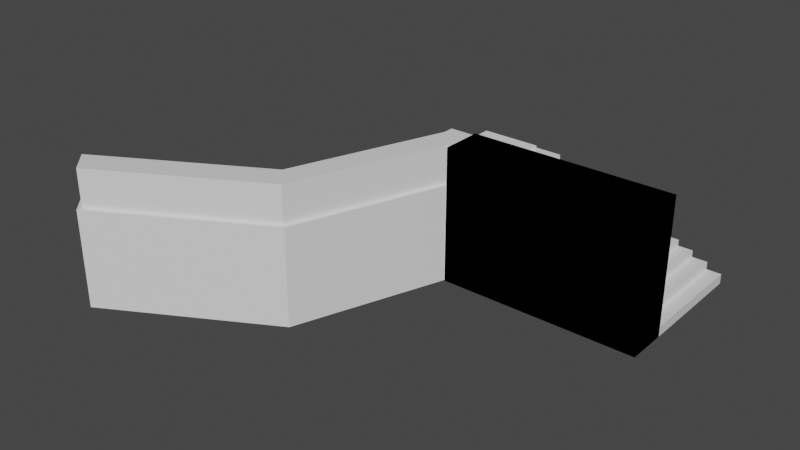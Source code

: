 # Source: stair2.blend  (saved by Blender 3.5.10; exported with 4.5.12 LTS)
import bpy
from mathutils import Matrix  # noqa: F401  (used for matrix-valued properties, if any)

bpy.ops.wm.read_factory_settings(use_empty=True)
scene = bpy.context.scene
scene.name = 'Scene'

# ---- collections
col_collection = bpy.data.collections.new('Collection'); scene.collection.children.link(col_collection)

# ---- materials (node trees are filled in below, after node groups)
mat_material = bpy.data.materials.new('Material')
mat_material.alpha_threshold = 0.0
mat_material.use_transparent_shadow = False
mat_material.roughness = 0.5
mat_material.line_color = (0.0, 0.0, 0.0, 1.0)
mat_material_001 = bpy.data.materials.new('Material.001')
mat_material_001.use_transparent_shadow = False

# ---- material node trees
mat_material.use_nodes = True; mat_material.node_tree.nodes.clear()
_N = mat_material.node_tree.nodes; _L = mat_material.node_tree.links
n0 = _N.new('ShaderNodeOutputMaterial'); n0.name = 'Material Output'; n0.location = (300, 300)
n1 = _N.new('ShaderNodeBsdfPrincipled'); n1.name = 'Principled BSDF'; n1.location = (10, 300)
n1.distribution = 'GGX'
n1.subsurface_method = 'RANDOM_WALK_SKIN'
n1.inputs[3].default_value = 1.45
n1.inputs[27].default_value = (0.0, 0.0, 0.0, 1.0)
n1.inputs[28].default_value = 1.0
_L.new(n1.outputs[0], n0.inputs[0])
n0.is_active_output = True
mat_material_001.use_nodes = True; mat_material_001.node_tree.nodes.clear()
_N = mat_material_001.node_tree.nodes; _L = mat_material_001.node_tree.links
n0 = _N.new('ShaderNodeBsdfPrincipled'); n0.name = 'Principled BSDF'; n0.location = (10, 300)
n0.distribution = 'GGX'
n0.subsurface_method = 'RANDOM_WALK_SKIN'
n0.inputs[3].default_value = 1.45
n0.inputs[27].default_value = (0.0, 0.0, 0.0, 1.0)
n0.inputs[28].default_value = 1.0
n1 = _N.new('ShaderNodeOutputMaterial'); n1.name = 'Material Output'; n1.location = (300, 300)
_L.new(n0.outputs[0], n1.inputs[0])
n1.is_active_output = True

# ---- world
world_world = bpy.data.worlds.new('World'); scene.world = world_world
world_world.use_nodes = True; world_world.node_tree.nodes.clear()
_N = world_world.node_tree.nodes; _L = world_world.node_tree.links
n0 = _N.new('ShaderNodeOutputWorld'); n0.name = 'World Output'; n0.location = (300, 300)
n1 = _N.new('ShaderNodeBackground'); n1.name = 'Background'; n1.location = (10, 300)
n1.inputs[0].default_value = (0.05088, 0.05088, 0.05088, 1.0)
_L.new(n1.outputs[0], n0.inputs[0])
n0.is_active_output = True
world_world.color = (0.05088, 0.05088, 0.05088)
world_world.use_sun_shadow = False
world_world.sun_shadow_jitter_overblur = 0.0

# ---- meshes
me_cube = bpy.data.meshes.new('Cube')
me_cube.from_pydata([(1.0, 2.0, 0.3232), (1.0, 2.0, 0.0), (1.0, -2.0, 0.3232), (1.0, -2.0, 0.0), (0.5104, 2.0, 0.3232), (0.5104, 2.0, 0.0), (0.5104, -2.0, 0.3232), (0.5104, -2.0, 0.0), (-0.00276, 2.0, 0.0), (-0.00276, -2.0, 0.0), (-0.00276, -2.0, 0.3232), (-0.00276, 2.0, 0.3232), (0.5104, -2.0, 0.5732), (0.5104, 2.0, 0.5732), (-0.00276, -2.0, 0.5732), (-0.00276, 2.0, 0.5732), (-0.4997, -2.0, 0.3232), (-0.4997, 2.0, 0.3232), (-0.4997, -2.0, 0.5732), (-0.4997, 2.0, 0.5732), (-0.00276, -2.0, 0.7947), (-0.00276, 2.0, 0.7947), (-0.4997, -2.0, 0.7947), (-0.4997, 2.0, 0.7947), (-0.9902, -2.0, 0.5732), (-0.9902, 2.0, 0.5732), (-0.9902, -2.0, 0.7947), (-0.9902, 2.0, 0.7947), (-0.4997, -2.0, 0.9973), (-0.4997, 2.0, 0.9973), (-0.9902, -2.0, 0.9973), (-0.9902, 2.0, 0.9973), (-1.493, -2.0, 0.7947), (-1.493, 2.0, 0.7947), (-1.493, -2.0, 0.9973), (-1.493, 2.0, 0.9973), (-0.9902, -2.0, 1.197), (-0.9902, 2.0, 1.197), (-1.493, -2.0, 1.197), (-1.493, 2.0, 1.197), (-1.984, -2.0, 0.9973), (-1.984, 2.0, 0.9973), (-1.984, -2.0, 1.197), (-1.984, 2.0, 1.197), (-1.493, -2.0, 1.408), (-1.493, 2.0, 1.408), (-1.984, -2.0, 1.408), (-1.984, 2.0, 1.408), (-2.482, -2.0, 1.197), (-2.482, 2.0, 1.197), (-2.482, -2.0, 1.377), (-2.482, 2.0, 1.377), (-1.984, -2.0, 1.601), (-1.984, 2.0, 1.601), (-2.482, -2.0, 1.601), (-2.482, 2.0, 1.601), (-2.974, -2.0, 1.377), (-2.974, 2.0, 1.377), (-2.974, -2.0, 1.53), (-2.974, 2.0, 1.53), (-2.482, -2.0, 1.797), (-2.482, 2.0, 1.797), (-2.974, -2.0, 1.797), (-2.974, 2.0, 1.797), (-3.483, -2.0, 1.53), (-3.483, 2.0, 1.53), (-3.483, -2.0, 1.656), (-3.483, 2.0, 1.656), (-2.974, -2.0, 1.978), (-2.974, 2.0, 1.978), (-3.483, -2.0, 1.978), (-3.483, 2.0, 1.978), (-3.963, -2.0, 1.656), (-3.963, 2.0, 1.656), (-3.963, -2.0, 1.798), (-3.963, 2.0, 1.798), (-3.483, -2.0, 2.119), (-3.483, 2.0, 2.119), (-3.963, -2.0, 2.119), (-3.963, 2.0, 2.119), (-4.439, -2.0, 1.798), (-4.439, 2.0, 1.798), (-4.439, -2.0, 2.119), (-4.439, 2.0, 2.119), (-3.963, -2.0, 2.293), (-3.963, 2.0, 2.293), (-4.439, -2.0, 2.293), (-4.439, 2.0, 2.293), (-4.938, -2.0, 2.119), (-4.938, 2.0, 2.119), (-4.938, -2.0, 2.293), (-4.938, 2.0, 2.293), (-4.439, -2.0, 2.458), (-4.439, 2.0, 2.458), (-4.938, -2.0, 2.458), (-4.938, 2.0, 2.458), (-5.432, -2.0, 2.293), (-5.432, 2.0, 2.293), (-6.514, -2.0, 2.458), (-6.514, 2.0, 2.458), (-4.938, -2.0, 2.623), (-4.938, 2.0, 2.623), (-6.514, -2.0, 2.623), (-6.514, 2.0, 2.623)], [], [(0, 4, 6, 2), (3, 2, 6, 7), (5, 7, 9, 8), (5, 1, 3, 7), (1, 0, 2, 3), (5, 4, 0, 1), (9, 10, 11, 8), (10, 6, 12, 14), (4, 5, 8, 11), (7, 6, 10, 9), (12, 13, 15, 14), (10, 14, 18, 16), (6, 4, 13, 12), (4, 11, 15, 13), (17, 16, 18, 19), (19, 18, 24, 25), (11, 10, 16, 17), (15, 11, 17, 19), (20, 21, 23, 22), (15, 19, 23, 21), (14, 15, 21, 20), (18, 14, 20, 22), (25, 24, 26, 27), (18, 22, 26, 24), (23, 19, 25, 27), (23, 27, 31, 29), (28, 29, 31, 30), (30, 31, 37, 36), (26, 22, 28, 30), (22, 23, 29, 28), (33, 32, 34, 35), (26, 30, 34, 32), (27, 26, 32, 33), (31, 27, 33, 35), (36, 37, 39, 38), (31, 35, 39, 37), (34, 30, 36, 38), (34, 38, 42, 40), (41, 40, 42, 43), (39, 43, 47, 45), (39, 35, 41, 43), (35, 34, 40, 41), (44, 45, 47, 46), (38, 39, 45, 44), (42, 38, 44, 46), (42, 46, 50, 48), (49, 48, 50, 51), (51, 50, 56, 57), (43, 42, 48, 49), (47, 43, 49, 51), (52, 53, 55, 54), (47, 51, 55, 53), (46, 47, 53, 52), (50, 46, 52, 54), (57, 56, 58, 59), (50, 54, 58, 56), (55, 51, 57, 59), (55, 59, 63, 61), (60, 61, 63, 62), (66, 62, 68, 70), (58, 54, 60, 62), (54, 55, 61, 60), (65, 64, 66, 67), (58, 62, 66, 64), (59, 58, 64, 65), (63, 59, 65, 67), (68, 69, 71, 70), (66, 70, 74, 72), (62, 63, 69, 68), (63, 67, 71, 69), (73, 72, 74, 75), (71, 75, 79, 77), (71, 67, 73, 75), (67, 66, 72, 73), (76, 77, 79, 78), (70, 71, 77, 76), (74, 70, 76, 78), (74, 78, 82, 80), (81, 80, 82, 83), (83, 82, 88, 89), (75, 74, 80, 81), (79, 75, 81, 83), (84, 85, 87, 86), (79, 83, 87, 85), (78, 79, 85, 84), (82, 78, 84, 86), (89, 88, 90, 91), (82, 86, 90, 88), (87, 83, 89, 91), (87, 91, 95, 93), (92, 93, 95, 94), (94, 95, 101, 100), (90, 86, 92, 94), (86, 87, 93, 92), (97, 96, 98, 99), (90, 94, 98, 96), (91, 90, 96, 97), (95, 91, 97, 99), (100, 101, 103, 102), (95, 99, 103, 101), (98, 94, 100, 102), (99, 98, 102, 103)])
_uv = me_cube.uv_layers.new(name='UVMap')
_uv.uv.foreach_set('vector', [0.625, 0.5, 0.875, 0.5, 0.875, 0.75, 0.625, 0.75, 0.375, 0.75, 0.625, 0.75, 0.625, 1.0, 0.375, 1.0, 0.125, 0.5, 0.125, 0.75, 0.125, 0.75, 0.125, 0.5, 0.125, 0.5, 0.375, 0.5, 0.375, 0.75, 0.125, 0.75, 0.375, 0.5, 0.625, 0.5, 0.625, 0.75, 0.375, 0.75, 0.375, 0.25, 0.625, 0.25, 0.625, 0.5, 0.375, 0.5, 0.375, 0.0, 0.625, 0.0, 0.625, 0.25, 0.375, 0.25, 0.625, 1.0, 0.625, 1.0, 0.625, 1.0, 0.625, 1.0, 0.625, 0.25, 0.375, 0.25, 0.375, 0.25, 0.625, 0.25, 0.375, 1.0, 0.625, 1.0, 0.625, 1.0, 0.375, 1.0, 0.875, 0.75, 0.875, 0.5, 0.875, 0.5, 0.875, 0.75, 0.625, 1.0, 0.625, 1.0, 0.625, 1.0, 0.625, 1.0, 0.875, 0.75, 0.875, 0.5, 0.875, 0.5, 0.875, 0.75, 0.625, 0.25, 0.625, 0.25, 0.625, 0.25, 0.625, 0.25, 0.625, 0.25, 0.625, 0.0, 0.625, 0.0, 0.625, 0.25, 0.625, 0.25, 0.625, 0.0, 0.625, 0.0, 0.625, 0.25, 0.625, 0.25, 0.625, 0.0, 0.625, 0.0, 0.625, 0.25, 0.625, 0.25, 0.625, 0.25, 0.625, 0.25, 0.625, 0.25, 0.875, 0.75, 0.875, 0.5, 0.875, 0.5, 0.875, 0.75, 0.625, 0.25, 0.625, 0.25, 0.625, 0.25, 0.625, 0.25, 0.875, 0.75, 0.875, 0.5, 0.875, 0.5, 0.875, 0.75, 0.625, 1.0, 0.625, 1.0, 0.625, 1.0, 0.625, 1.0, 0.625, 0.25, 0.625, 0.0, 0.625, 0.0, 0.625, 0.25, 0.625, 1.0, 0.625, 1.0, 0.625, 1.0, 0.625, 1.0, 0.625, 0.25, 0.625, 0.25, 0.625, 0.25, 0.625, 0.25, 0.625, 0.25, 0.625, 0.25, 0.625, 0.25, 0.625, 0.25, 0.875, 0.75, 0.875, 0.5, 0.875, 0.5, 0.875, 0.75, 0.875, 0.75, 0.875, 0.5, 0.875, 0.5, 0.875, 0.75, 0.625, 1.0, 0.625, 1.0, 0.625, 1.0, 0.625, 1.0, 0.875, 0.75, 0.875, 0.5, 0.875, 0.5, 0.875, 0.75, 0.625, 0.25, 0.625, 0.0, 0.625, 0.0, 0.625, 0.25, 0.625, 1.0, 0.625, 1.0, 0.625, 1.0, 0.625, 1.0, 0.625, 0.25, 0.625, 0.0, 0.625, 0.0, 0.625, 0.25, 0.625, 0.25, 0.625, 0.25, 0.625, 0.25, 0.625, 0.25, 0.875, 0.75, 0.875, 0.5, 0.875, 0.5, 0.875, 0.75, 0.625, 0.25, 0.625, 0.25, 0.625, 0.25, 0.625, 0.25, 0.625, 1.0, 0.625, 1.0, 0.625, 1.0, 0.625, 1.0, 0.625, 1.0, 0.625, 1.0, 0.625, 1.0, 0.625, 1.0, 0.625, 0.25, 0.625, 0.0, 0.625, 0.0, 0.625, 0.25, 0.625, 0.25, 0.625, 0.25, 0.625, 0.25, 0.625, 0.25, 0.625, 0.25, 0.625, 0.25, 0.625, 0.25, 0.625, 0.25, 0.625, 0.25, 0.625, 0.0, 0.625, 0.0, 0.625, 0.25, 0.875, 0.75, 0.875, 0.5, 0.875, 0.5, 0.875, 0.75, 0.875, 0.75, 0.875, 0.5, 0.875, 0.5, 0.875, 0.75, 0.625, 1.0, 0.625, 1.0, 0.625, 1.0, 0.625, 1.0, 0.625, 1.0, 0.625, 1.0, 0.625, 1.0, 0.625, 1.0, 0.625, 0.25, 0.625, 0.0, 0.625, 0.0, 0.625, 0.25, 0.625, 0.25, 0.625, 0.0, 0.625, 0.0, 0.625, 0.25, 0.625, 0.25, 0.625, 0.0, 0.625, 0.0, 0.625, 0.25, 0.625, 0.25, 0.625, 0.25, 0.625, 0.25, 0.625, 0.25, 0.875, 0.75, 0.875, 0.5, 0.875, 0.5, 0.875, 0.75, 0.625, 0.25, 0.625, 0.25, 0.625, 0.25, 0.625, 0.25, 0.875, 0.75, 0.875, 0.5, 0.875, 0.5, 0.875, 0.75, 0.625, 1.0, 0.625, 1.0, 0.625, 1.0, 0.625, 1.0, 0.625, 0.25, 0.625, 0.0, 0.625, 0.0, 0.625, 0.25, 0.625, 1.0, 0.625, 1.0, 0.625, 1.0, 0.625, 1.0, 0.625, 0.25, 0.625, 0.25, 0.625, 0.25, 0.625, 0.25, 0.625, 0.25, 0.625, 0.25, 0.625, 0.25, 0.625, 0.25, 0.875, 0.75, 0.875, 0.5, 0.875, 0.5, 0.875, 0.75, 0.625, 1.0, 0.625, 1.0, 0.625, 1.0, 0.625, 1.0, 0.625, 1.0, 0.625, 1.0, 0.625, 1.0, 0.625, 1.0, 0.875, 0.75, 0.875, 0.5, 0.875, 0.5, 0.875, 0.75, 0.625, 0.25, 0.625, 0.0, 0.625, 0.0, 0.625, 0.25, 0.625, 1.0, 0.625, 1.0, 0.625, 1.0, 0.625, 1.0, 0.625, 0.25, 0.625, 0.0, 0.625, 0.0, 0.625, 0.25, 0.625, 0.25, 0.625, 0.25, 0.625, 0.25, 0.625, 0.25, 0.875, 0.75, 0.875, 0.5, 0.875, 0.5, 0.875, 0.75, 0.625, 1.0, 0.625, 1.0, 0.625, 1.0, 0.625, 1.0, 0.875, 0.75, 0.875, 0.5, 0.875, 0.5, 0.875, 0.75, 0.625, 0.25, 0.625, 0.25, 0.625, 0.25, 0.625, 0.25, 0.625, 0.25, 0.625, 0.0, 0.625, 0.0, 0.625, 0.25, 0.625, 0.25, 0.625, 0.25, 0.625, 0.25, 0.625, 0.25, 0.625, 0.25, 0.625, 0.25, 0.625, 0.25, 0.625, 0.25, 0.625, 0.25, 0.625, 0.0, 0.625, 0.0, 0.625, 0.25, 0.875, 0.75, 0.875, 0.5, 0.875, 0.5, 0.875, 0.75, 0.875, 0.75, 0.875, 0.5, 0.875, 0.5, 0.875, 0.75, 0.625, 1.0, 0.625, 1.0, 0.625, 1.0, 0.625, 1.0, 0.625, 1.0, 0.625, 1.0, 0.625, 1.0, 0.625, 1.0, 0.625, 0.25, 0.625, 0.0, 0.625, 0.0, 0.625, 0.25, 0.625, 0.25, 0.625, 0.0, 0.625, 0.0, 0.625, 0.25, 0.625, 0.25, 0.625, 0.0, 0.625, 0.0, 0.625, 0.25, 0.625, 0.25, 0.625, 0.25, 0.625, 0.25, 0.625, 0.25, 0.875, 0.75, 0.875, 0.5, 0.875, 0.5, 0.875, 0.75, 0.625, 0.25, 0.625, 0.25, 0.625, 0.25, 0.625, 0.25, 0.875, 0.75, 0.875, 0.5, 0.875, 0.5, 0.875, 0.75, 0.625, 1.0, 0.625, 1.0, 0.625, 1.0, 0.625, 1.0, 0.625, 0.25, 0.625, 0.0, 0.625, 0.0, 0.625, 0.25, 0.625, 1.0, 0.625, 1.0, 0.625, 1.0, 0.625, 1.0, 0.625, 0.25, 0.625, 0.25, 0.625, 0.25, 0.625, 0.25, 0.625, 0.25, 0.625, 0.25, 0.625, 0.25, 0.625, 0.25, 0.875, 0.75, 0.875, 0.5, 0.875, 0.5, 0.875, 0.75, 0.875, 0.75, 0.875, 0.5, 0.875, 0.5, 0.875, 0.75, 0.625, 1.0, 0.625, 1.0, 0.625, 1.0, 0.625, 1.0, 0.875, 0.75, 0.875, 0.5, 0.875, 0.5, 0.875, 0.75, 0.625, 0.25, 0.625, 0.0, 0.625, 0.0, 0.625, 0.25, 0.625, 1.0, 0.625, 1.0, 0.625, 1.0, 0.625, 1.0, 0.625, 0.25, 0.625, 0.0, 0.625, 0.0, 0.625, 0.25, 0.625, 0.25, 0.625, 0.25, 0.625, 0.25, 0.625, 0.25, 0.875, 0.75, 0.875, 0.5, 0.875, 0.5, 0.875, 0.75, 0.625, 0.25, 0.625, 0.25, 0.625, 0.25, 0.625, 0.25, 0.625, 1.0, 0.625, 1.0, 0.625, 1.0, 0.625, 1.0, 0.625, 0.25, 0.625, 0.0, 0.625, 0.0, 0.625, 0.25])
me_cube.materials.append(mat_material)
me_cube.use_mirror_vertex_groups = False
me_cube.update()
me_cube_001 = bpy.data.meshes.new('Cube.001')
me_cube_001.from_pydata([(-6.473, 1.0, -1.0), (-6.341, 0.8683, 2.195), (1.0, -0.3389, -1.0), (0.8683, -0.2072, 2.195), (1.0, 1.0, -1.0), (0.8683, 0.8683, 2.195), (-5.595, -0.3389, -1.0), (-6.473, 0.5383, -1.0), (-6.473, 0.5383, 2.195), (-5.689, -0.2072, 2.195), (-6.473, 1.0, 2.195), (1.0, 1.0, 2.195), (1.0, -0.3389, 2.195), (-6.341, 0.5159, 2.195), (-5.595, -0.3389, 2.195), (-5.689, -0.2072, 3.43), (-6.341, 0.5159, 3.43), (-6.341, 0.8683, 3.43), (0.8683, 0.8683, 3.43), (0.8683, -0.2072, 3.43)], [], [(2, 12, 14, 6), (0, 10, 11, 4), (4, 11, 12, 2), (9, 3, 19, 15), (7, 8, 10, 0), (0, 4, 2, 6, 7), (1, 13, 16, 17), (1, 5, 11, 10), (5, 3, 12, 11), (13, 1, 10, 8), (3, 9, 14, 12), (18, 17, 16, 15, 19), (5, 1, 17, 18), (3, 5, 18, 19)])
_uv = me_cube_001.uv_layers.new(name='UVMap')
_uv.uv.foreach_set('vector', [0.375, 0.75, 0.625, 0.75, 0.625, 0.9707, 0.375, 0.9707, 0.375, 0.25, 0.625, 0.25, 0.625, 0.5, 0.375, 0.5, 0.375, 0.5, 0.625, 0.5, 0.625, 0.75, 0.375, 0.75, 0.8491, 0.7307, 0.6294, 0.7254, 0.6294, 0.7254, 0.8491, 0.7307, 0.375, 0.1638, 0.625, 0.1638, 0.625, 0.25, 0.375, 0.25, 0.125, 0.5, 0.375, 0.5, 0.375, 0.75, 0.1543, 0.75, 0.125, 0.5862, 0.8706, 0.5246, 0.8715, 0.6055, 0.8715, 0.6055, 0.8706, 0.5246, 0.8706, 0.5246, 0.6294, 0.5246, 0.625, 0.5, 0.875, 0.5, 0.6294, 0.5246, 0.6294, 0.7254, 0.625, 0.75, 0.625, 0.5, 0.8715, 0.6055, 0.8706, 0.5246, 0.875, 0.5, 0.875, 0.5862, 0.6294, 0.7254, 0.8491, 0.7307, 0.8457, 0.75, 0.625, 0.75, 0.6294, 0.5246, 0.8706, 0.5246, 0.8715, 0.6055, 0.8491, 0.7307, 0.6294, 0.7254, 0.6294, 0.5246, 0.8706, 0.5246, 0.8706, 0.5246, 0.6294, 0.5246, 0.6294, 0.7254, 0.6294, 0.5246, 0.6294, 0.5246, 0.6294, 0.7254])
me_cube_001.materials.append(mat_material_001)
me_cube_001.materials.append(None)
me_cube_001.update()
me_cube_002 = bpy.data.meshes.new('Cube.002')
me_cube_002.from_pydata([(-7.337, -5.295, -1.0), (-8.215, -4.418, -1.0), (-5.595, -0.3389, -1.0), (-6.473, 0.5383, -1.0), (-6.473, 0.5383, 2.195), (-5.689, -0.2072, 2.195), (-7.445, -5.204, 2.195), (-8.107, -4.508, 2.195), (-6.341, 0.5159, 2.195), (-5.595, -0.3389, 2.195), (-8.215, -4.418, 2.195), (-7.337, -5.295, 2.195), (-7.445, -5.204, 3.43), (-8.107, -4.508, 3.43), (-5.689, -0.2072, 3.43), (-6.341, 0.5159, 3.43)], [], [(4, 3, 1, 10), (2, 9, 11, 0), (3, 2, 0, 1), (7, 8, 4, 10), (5, 6, 11, 9), (14, 15, 13, 12), (8, 7, 13, 15), (6, 5, 14, 12)])
_uv = me_cube_002.uv_layers.new(name='UVMap')
_uv.uv.foreach_set('vector', [0.625, 0.1638, 0.375, 0.1638, 0.375, 0.1638, 0.625, 0.1638, 0.375, 0.9707, 0.625, 0.9707, 0.625, 0.9707, 0.375, 0.9707, 0.125, 0.5862, 0.1543, 0.75, 0.1543, 0.75, 0.125, 0.5862, 0.8718, 0.6043, 0.8715, 0.6055, 0.875, 0.5862, 0.875, 0.5862, 0.8491, 0.7307, 0.8489, 0.7319, 0.8457, 0.75, 0.8457, 0.75, 0.8491, 0.7307, 0.8715, 0.6055, 0.8718, 0.6043, 0.8489, 0.7319, 0.8715, 0.6055, 0.8718, 0.6043, 0.8718, 0.6043, 0.8715, 0.6055, 0.8489, 0.7319, 0.8491, 0.7307, 0.8491, 0.7307, 0.8489, 0.7319])
me_cube_002.materials.append(mat_material_001)
me_cube_002.materials.append(None)
me_cube_002.update()
me_cube_003 = bpy.data.meshes.new('Cube.003')
me_cube_003.from_pydata([(-7.337, -5.295, -1.0), (-8.215, -4.418, -1.0), (-7.445, -5.204, 2.195), (-8.107, -4.508, 2.195), (-13.26, -7.403, 2.195), (-13.47, -7.373, -1.0), (-12.6, -8.251, -1.0), (-12.57, -8.087, 2.195), (-8.215, -4.418, 2.195), (-7.337, -5.295, 2.195), (-12.6, -8.251, 2.195), (-13.47, -7.373, 2.195), (-7.445, -5.204, 3.43), (-8.107, -4.508, 3.43), (-12.57, -8.087, 3.43), (-13.26, -7.403, 3.43)], [], [(0, 9, 10, 6), (4, 7, 14, 15), (6, 10, 11, 5), (1, 0, 6, 5), (8, 1, 5, 11), (7, 4, 11, 10), (2, 7, 10, 9), (4, 3, 8, 11), (12, 13, 15, 14), (7, 2, 12, 14), (3, 4, 15, 13)])
_uv = me_cube_003.uv_layers.new(name='UVMap')
_uv.uv.foreach_set('vector', [0.375, 0.9707, 0.625, 0.9707, 0.625, 0.9707, 0.375, 0.9707, 0.8718, 0.6043, 0.8489, 0.7319, 0.8489, 0.7319, 0.8718, 0.6043, 0.375, 0.0, 0.625, 0.0, 0.625, 0.1638, 0.375, 0.1638, 0.125, 0.5862, 0.1543, 0.75, 0.1543, 0.75, 0.125, 0.5862, 0.625, 0.1638, 0.375, 0.1638, 0.375, 0.1638, 0.625, 0.1638, 0.8489, 0.7319, 0.8718, 0.6043, 0.875, 0.5862, 0.8457, 0.75, 0.8489, 0.7319, 0.8489, 0.7319, 0.8457, 0.75, 0.8457, 0.75, 0.8718, 0.6043, 0.8718, 0.6043, 0.875, 0.5862, 0.875, 0.5862, 0.8489, 0.7319, 0.8718, 0.6043, 0.8718, 0.6043, 0.8489, 0.7319, 0.8489, 0.7319, 0.8489, 0.7319, 0.8489, 0.7319, 0.8489, 0.7319, 0.8718, 0.6043, 0.8718, 0.6043, 0.8718, 0.6043, 0.8718, 0.6043])
me_cube_003.materials.append(mat_material_001)
me_cube_003.materials.append(None)
me_cube_003.update()
me_cube_004 = bpy.data.meshes.new('Cube.004')
me_cube_004.from_pydata([(-5.567, -0.8159, -1.0), (-5.567, -0.8159, 3.433), (-5.567, 0.5505, -1.0), (-5.567, 0.5505, 3.433), (1.0, -0.8159, -1.0), (1.0, -0.8159, 3.433), (1.0, 0.5505, -1.0), (1.0, 0.5505, 3.433)], [], [(0, 1, 3, 2), (2, 3, 7, 6), (6, 7, 5, 4), (4, 5, 1, 0), (2, 6, 4, 0), (7, 3, 1, 5)])
_uv = me_cube_004.uv_layers.new(name='UVMap')
_uv.uv.foreach_set('vector', [0.375, 0.0, 0.625, 0.0, 0.625, 0.25, 0.375, 0.25, 0.375, 0.25, 0.625, 0.25, 0.625, 0.5, 0.375, 0.5, 0.375, 0.5, 0.625, 0.5, 0.625, 0.75, 0.375, 0.75, 0.375, 0.75, 0.625, 0.75, 0.625, 1.0, 0.375, 1.0, 0.125, 0.5, 0.375, 0.5, 0.375, 0.75, 0.125, 0.75, 0.625, 0.5, 0.875, 0.5, 0.875, 0.75, 0.625, 0.75])
me_cube_004.update()
me_cube_005 = bpy.data.meshes.new('Cube.005')
me_cube_005.from_pydata([(-5.567, -0.8159, -1.0), (-5.567, -0.8159, 3.433), (-5.567, 0.5505, -1.0), (-5.567, 0.5505, 3.433), (1.0, -0.8159, -1.0), (1.0, -0.8159, 3.433), (1.0, 0.5505, -1.0), (1.0, 0.5505, 3.433)], [], [(0, 1, 3, 2), (2, 3, 7, 6), (6, 7, 5, 4), (4, 5, 1, 0), (2, 6, 4, 0), (7, 3, 1, 5)])
_uv = me_cube_005.uv_layers.new(name='UVMap')
_uv.uv.foreach_set('vector', [0.375, 0.0, 0.625, 0.0, 0.625, 0.25, 0.375, 0.25, 0.375, 0.25, 0.625, 0.25, 0.625, 0.5, 0.375, 0.5, 0.375, 0.5, 0.625, 0.5, 0.625, 0.75, 0.375, 0.75, 0.375, 0.75, 0.625, 0.75, 0.625, 1.0, 0.375, 1.0, 0.125, 0.5, 0.375, 0.5, 0.375, 0.75, 0.125, 0.75, 0.625, 0.5, 0.875, 0.5, 0.875, 0.75, 0.625, 0.75])
me_cube_005.update()
me_cube_006 = bpy.data.meshes.new('Cube.006')
me_cube_006.from_pydata([(-5.567, -0.8159, -1.0), (-5.567, -0.8159, 3.433), (-5.567, 0.5505, -1.0), (-5.567, 0.5505, 3.433), (1.0, -0.8159, -1.0), (1.0, -0.8159, 3.433), (1.0, 0.5505, -1.0), (1.0, 0.5505, 3.433)], [], [(0, 1, 3, 2), (2, 3, 7, 6), (6, 7, 5, 4), (4, 5, 1, 0), (2, 6, 4, 0), (7, 3, 1, 5)])
_uv = me_cube_006.uv_layers.new(name='UVMap')
_uv.uv.foreach_set('vector', [0.375, 0.0, 0.625, 0.0, 0.625, 0.25, 0.375, 0.25, 0.375, 0.25, 0.625, 0.25, 0.625, 0.5, 0.375, 0.5, 0.375, 0.5, 0.625, 0.5, 0.625, 0.75, 0.375, 0.75, 0.375, 0.75, 0.625, 0.75, 0.625, 1.0, 0.375, 1.0, 0.125, 0.5, 0.375, 0.5, 0.375, 0.75, 0.125, 0.75, 0.625, 0.5, 0.875, 0.5, 0.875, 0.75, 0.625, 0.75])
me_cube_006.update()
me_cube_007 = bpy.data.meshes.new('Cube.007')
me_cube_007.from_pydata([(-5.567, -0.8159, -1.0), (-5.567, -0.8159, 3.433), (-5.567, 0.5505, -1.0), (-5.567, 0.5505, 3.433), (1.0, -0.8159, -1.0), (1.0, -0.8159, 3.433), (1.0, 0.5505, -1.0), (1.0, 0.5505, 3.433)], [], [(0, 1, 3, 2), (2, 3, 7, 6), (6, 7, 5, 4), (4, 5, 1, 0), (2, 6, 4, 0), (7, 3, 1, 5)])
_uv = me_cube_007.uv_layers.new(name='UVMap')
_uv.uv.foreach_set('vector', [0.375, 0.0, 0.625, 0.0, 0.625, 0.25, 0.375, 0.25, 0.375, 0.25, 0.625, 0.25, 0.625, 0.5, 0.375, 0.5, 0.375, 0.5, 0.625, 0.5, 0.625, 0.75, 0.375, 0.75, 0.375, 0.75, 0.625, 0.75, 0.625, 1.0, 0.375, 1.0, 0.125, 0.5, 0.375, 0.5, 0.375, 0.75, 0.125, 0.75, 0.625, 0.5, 0.875, 0.5, 0.875, 0.75, 0.625, 0.75])
me_cube_007.update()
me_cube_008 = bpy.data.meshes.new('Cube.008')
me_cube_008.from_pydata([(-1.022, -0.8159, -1.0), (-1.022, -0.8159, 3.433), (-1.022, -0.1855, -1.0), (-1.022, -0.1855, 3.433), (1.0, -0.8159, -1.0), (1.0, -0.8159, 3.433), (1.0, -0.1855, -1.0), (1.0, -0.1855, 3.433)], [], [(0, 1, 3, 2), (2, 3, 7, 6), (6, 7, 5, 4), (4, 5, 1, 0), (2, 6, 4, 0), (7, 3, 1, 5)])
_uv = me_cube_008.uv_layers.new(name='UVMap')
_uv.uv.foreach_set('vector', [0.375, 0.0, 0.625, 0.0, 0.625, 0.25, 0.375, 0.25, 0.375, 0.25, 0.625, 0.25, 0.625, 0.5, 0.375, 0.5, 0.375, 0.5, 0.625, 0.5, 0.625, 0.75, 0.375, 0.75, 0.375, 0.75, 0.625, 0.75, 0.625, 1.0, 0.375, 1.0, 0.125, 0.5, 0.375, 0.5, 0.375, 0.75, 0.125, 0.75, 0.625, 0.5, 0.875, 0.5, 0.875, 0.75, 0.625, 0.75])
me_cube_008.update()

# ---- objects
ob_stair = bpy.data.objects.new('stair', me_cube)
ob_wallpart1 = bpy.data.objects.new('wallpart1', me_cube_001)
ob_wallpart2 = bpy.data.objects.new('wallpart2', me_cube_002)
ob_wallpart3 = bpy.data.objects.new('wallpart3', me_cube_003)
ob_colllider1 = bpy.data.objects.new('colllider1', me_cube_004)
ob_colllider2 = bpy.data.objects.new('colllider2', me_cube_005)
ob_colllider3 = bpy.data.objects.new('colllider3', me_cube_006)
ob_colllider4 = bpy.data.objects.new('colllider4', me_cube_007)
ob_colllider4_001 = bpy.data.objects.new('colllider4.001', me_cube_008)

# ---- transforms, parenting, visibility, modifiers, constraints
ob_stair.location = (0.0, 0.0, 0.0)
ob_stair.lock_rotations_4d = False
ob_stair.empty_display_type = 'ARROWS'
ob_stair.lineart.crease_threshold = 0.0
ob_wallpart1.location = (0.0, -2.888, 1.002)
ob_wallpart2.location = (0.0, -2.888, 1.002)
ob_wallpart3.location = (0.0, -2.888, 1.002)
ob_colllider1.location = (0.0, -2.43, 1.0)
ob_colllider2.location = (0.0, -2.43, 1.0)
ob_colllider3.location = (0.0, -2.43, 1.0)
ob_colllider4.location = (0.0, -2.43, 1.0)
ob_colllider4_001.location = (-6.856, -1.443, 1.884)
ob_colllider4_001.rotation_euler = (-1.571, 0.0, 0.0)

# ---- collection membership
col_collection.objects.link(ob_stair)
col_collection.objects.link(ob_wallpart1)
col_collection.objects.link(ob_wallpart2)
col_collection.objects.link(ob_wallpart3)
col_collection.objects.link(ob_colllider1)
col_collection.objects.link(ob_colllider2)
col_collection.objects.link(ob_colllider3)
col_collection.objects.link(ob_colllider4)
col_collection.objects.link(ob_colllider4_001)

# ---- scene / render settings (as saved in the file)
scene.frame_start = 1; scene.frame_end = 250; scene.frame_set(1)
scene.render.engine = 'BLENDER_EEVEE_NEXT'
scene.cycles.sampling_pattern = 'TABULATED_SOBOL'
scene.view_settings.view_transform = 'Filmic'
bpy.context.view_layer.update()

# ---- added for rendering (the .blend has no active camera and no usable light): camera, sun
cam_auto = bpy.data.cameras.new('AutoCamera')
cam_auto.lens = 50.0
cam_auto.sensor_width = 36.0
cam_auto.clip_end = 1000.0
ob_auto_camera = bpy.data.objects.new('AutoCamera', cam_auto)
scene.collection.objects.link(ob_auto_camera)
ob_auto_camera.location = (12.3081, -26.823, 17.0522)
ob_auto_camera.rotation_euler = (1.09748, -7.21219e-08, 0.694738)
scene.camera = ob_auto_camera
light_auto_sun = bpy.data.lights.new('AutoSun', 'SUN')
light_auto_sun.energy = 3.0
light_auto_sun.angle = 0.0523599
ob_auto_sun = bpy.data.objects.new('AutoSun', light_auto_sun)
scene.collection.objects.link(ob_auto_sun)
ob_auto_sun.rotation_euler = (0.872665, 0.174533, 0.523599)
bpy.context.view_layer.update()

